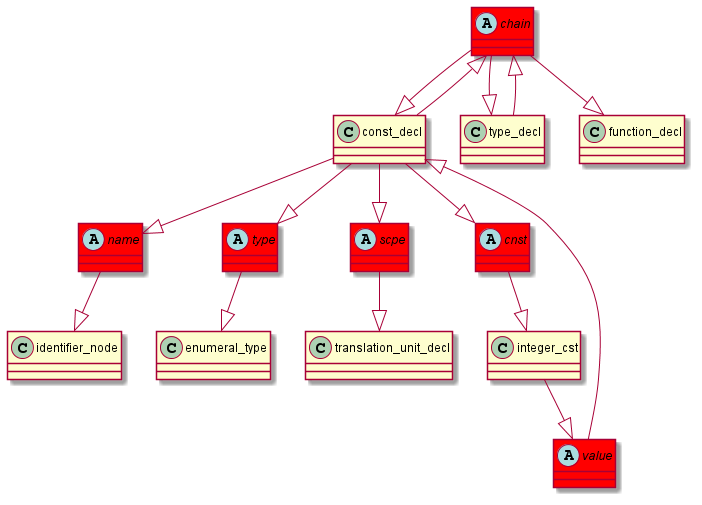

The diagram above was rendered by PlantUML. Its source (embedded in the PNG):
@startuml
abstract class	chain	 #red	
chain	 --|> 	const_decl	
type_decl	 --|> 	chain	
abstract class	name	 #red	
name	 --|> 	identifier_node	
const_decl	 --|> 	name	
abstract class	type	 #red	
type	 --|> 	enumeral_type	
const_decl	 --|> 	type	
abstract class	scpe	 #red	
scpe	 --|> 	translation_unit_decl	
const_decl	 --|> 	scpe	
const_decl	 --|> 	chain	
abstract class	cnst	 #red	
cnst	 --|> 	integer_cst	
const_decl	 --|> 	cnst	
chain	 --|> 	type_decl	
abstract class	value	 #red	
value	 --|> 	const_decl	
integer_cst	 --|> 	value	
chain	 --|> 	function_decl	
@enduml